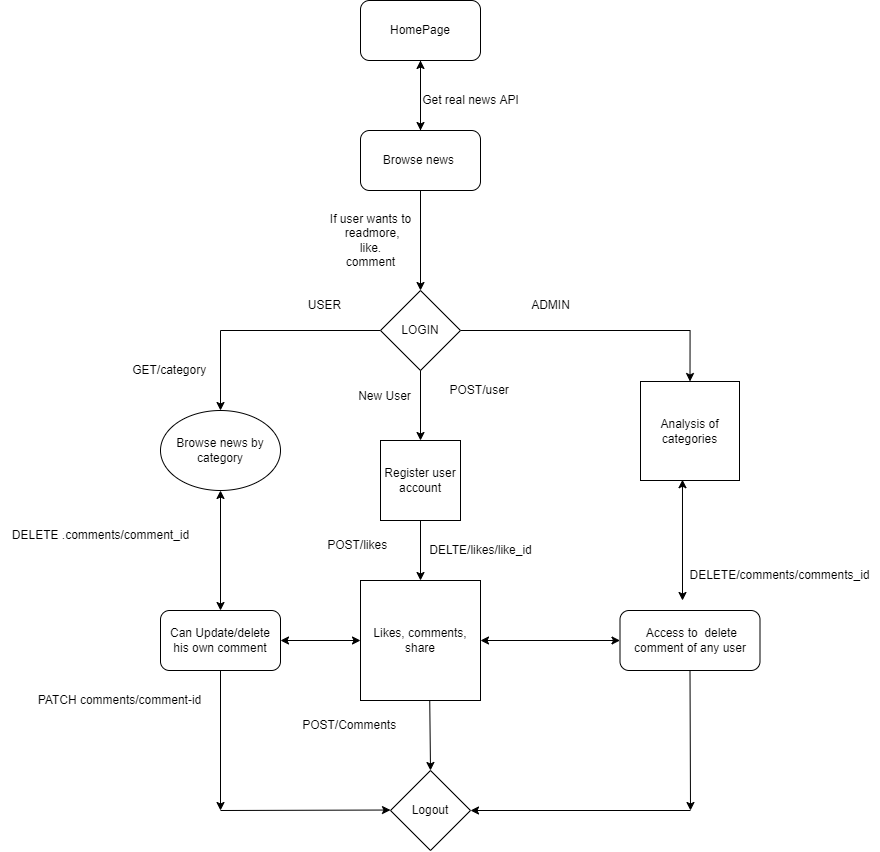

The diagram above was exported from draw.io. Its source (the exported page's mxGraphModel, read from the mxfile embedded in the PNG):
<mxGraphModel dx="1967" dy="587" grid="1" gridSize="10" guides="1" tooltips="1" connect="1" arrows="1" fold="1" page="1" pageScale="1" pageWidth="850" pageHeight="1100" math="0" shadow="0">
  <root>
    <mxCell id="0" />
    <mxCell id="1" parent="0" />
    <mxCell id="yRWhV2HMuvYGXWmOrYBf-3" style="edgeStyle=orthogonalEdgeStyle;rounded=0;orthogonalLoop=1;jettySize=auto;html=1;exitX=0.5;exitY=1;exitDx=0;exitDy=0;" edge="1" parent="1" source="yRWhV2HMuvYGXWmOrYBf-1">
      <mxGeometry relative="1" as="geometry">
        <mxPoint x="400" y="470" as="targetPoint" />
      </mxGeometry>
    </mxCell>
    <mxCell id="yRWhV2HMuvYGXWmOrYBf-1" value="HomePage" style="rounded=1;whiteSpace=wrap;html=1;" vertex="1" parent="1">
      <mxGeometry x="340" y="340" width="120" height="60" as="geometry" />
    </mxCell>
    <mxCell id="yRWhV2HMuvYGXWmOrYBf-7" value="" style="edgeStyle=orthogonalEdgeStyle;rounded=0;orthogonalLoop=1;jettySize=auto;html=1;" edge="1" parent="1" source="yRWhV2HMuvYGXWmOrYBf-5" target="yRWhV2HMuvYGXWmOrYBf-1">
      <mxGeometry relative="1" as="geometry">
        <Array as="points">
          <mxPoint x="400" y="410" />
          <mxPoint x="400" y="410" />
        </Array>
      </mxGeometry>
    </mxCell>
    <mxCell id="yRWhV2HMuvYGXWmOrYBf-8" style="edgeStyle=orthogonalEdgeStyle;rounded=0;orthogonalLoop=1;jettySize=auto;html=1;exitX=0.5;exitY=1;exitDx=0;exitDy=0;entryX=0.5;entryY=0;entryDx=0;entryDy=0;" edge="1" parent="1" source="yRWhV2HMuvYGXWmOrYBf-5" target="yRWhV2HMuvYGXWmOrYBf-6">
      <mxGeometry relative="1" as="geometry">
        <mxPoint x="400" y="580" as="targetPoint" />
      </mxGeometry>
    </mxCell>
    <mxCell id="yRWhV2HMuvYGXWmOrYBf-5" value="Browse news&amp;nbsp;" style="rounded=1;whiteSpace=wrap;html=1;" vertex="1" parent="1">
      <mxGeometry x="340" y="470" width="120" height="60" as="geometry" />
    </mxCell>
    <mxCell id="yRWhV2HMuvYGXWmOrYBf-10" style="edgeStyle=orthogonalEdgeStyle;rounded=0;orthogonalLoop=1;jettySize=auto;html=1;exitX=1;exitY=0.5;exitDx=0;exitDy=0;entryX=0.5;entryY=0;entryDx=0;entryDy=0;" edge="1" parent="1" source="yRWhV2HMuvYGXWmOrYBf-6" target="yRWhV2HMuvYGXWmOrYBf-65">
      <mxGeometry relative="1" as="geometry">
        <mxPoint x="690" y="720" as="targetPoint" />
      </mxGeometry>
    </mxCell>
    <mxCell id="yRWhV2HMuvYGXWmOrYBf-11" style="edgeStyle=orthogonalEdgeStyle;rounded=0;orthogonalLoop=1;jettySize=auto;html=1;exitX=0;exitY=0.5;exitDx=0;exitDy=0;" edge="1" parent="1" source="yRWhV2HMuvYGXWmOrYBf-6" target="yRWhV2HMuvYGXWmOrYBf-56">
      <mxGeometry relative="1" as="geometry">
        <mxPoint x="200" y="790" as="targetPoint" />
        <Array as="points">
          <mxPoint x="200" y="670" />
        </Array>
      </mxGeometry>
    </mxCell>
    <mxCell id="yRWhV2HMuvYGXWmOrYBf-6" value="LOGIN" style="rhombus;whiteSpace=wrap;html=1;" vertex="1" parent="1">
      <mxGeometry x="360" y="630" width="80" height="80" as="geometry" />
    </mxCell>
    <mxCell id="yRWhV2HMuvYGXWmOrYBf-12" value="ADMIN" style="text;html=1;align=center;verticalAlign=middle;resizable=0;points=[];autosize=1;strokeColor=none;fillColor=none;" vertex="1" parent="1">
      <mxGeometry x="500" y="630" width="60" height="30" as="geometry" />
    </mxCell>
    <mxCell id="yRWhV2HMuvYGXWmOrYBf-13" value="USER" style="text;html=1;align=center;verticalAlign=middle;resizable=0;points=[];autosize=1;strokeColor=none;fillColor=none;" vertex="1" parent="1">
      <mxGeometry x="274" y="630" width="60" height="30" as="geometry" />
    </mxCell>
    <mxCell id="yRWhV2HMuvYGXWmOrYBf-19" value="Likes, comments,&lt;br&gt;share" style="whiteSpace=wrap;html=1;aspect=fixed;" vertex="1" parent="1">
      <mxGeometry x="340" y="920" width="120" height="120" as="geometry" />
    </mxCell>
    <mxCell id="yRWhV2HMuvYGXWmOrYBf-20" value="&amp;nbsp;Access to&amp;nbsp; delete comment of any user" style="rounded=1;whiteSpace=wrap;html=1;" vertex="1" parent="1">
      <mxGeometry x="599.5" y="950" width="140" height="60" as="geometry" />
    </mxCell>
    <mxCell id="yRWhV2HMuvYGXWmOrYBf-22" value="" style="endArrow=classic;html=1;rounded=0;" edge="1" parent="1">
      <mxGeometry width="50" height="50" relative="1" as="geometry">
        <mxPoint x="200" y="1150" as="sourcePoint" />
        <mxPoint x="370" y="1149.52" as="targetPoint" />
      </mxGeometry>
    </mxCell>
    <mxCell id="yRWhV2HMuvYGXWmOrYBf-24" value="Can Update/delete his own comment" style="rounded=1;whiteSpace=wrap;html=1;" vertex="1" parent="1">
      <mxGeometry x="140" y="950" width="120" height="60" as="geometry" />
    </mxCell>
    <mxCell id="yRWhV2HMuvYGXWmOrYBf-28" value="Logout" style="rhombus;whiteSpace=wrap;html=1;" vertex="1" parent="1">
      <mxGeometry x="370" y="1110" width="80" height="80" as="geometry" />
    </mxCell>
    <mxCell id="yRWhV2HMuvYGXWmOrYBf-30" value="If user wants to&lt;br&gt;&amp;nbsp;readmore,&lt;br&gt;like.&lt;br&gt;comment" style="text;html=1;align=center;verticalAlign=middle;resizable=0;points=[];autosize=1;strokeColor=none;fillColor=none;" vertex="1" parent="1">
      <mxGeometry x="300" y="545" width="100" height="70" as="geometry" />
    </mxCell>
    <mxCell id="yRWhV2HMuvYGXWmOrYBf-21" value="Get real news API&lt;br&gt;" style="text;html=1;align=center;verticalAlign=middle;resizable=0;points=[];autosize=1;strokeColor=none;fillColor=none;" vertex="1" parent="1">
      <mxGeometry x="390" y="425" width="120" height="30" as="geometry" />
    </mxCell>
    <mxCell id="yRWhV2HMuvYGXWmOrYBf-34" value="" style="endArrow=classic;html=1;rounded=0;entryX=0.5;entryY=0;entryDx=0;entryDy=0;exitX=0.5;exitY=1;exitDx=0;exitDy=0;" edge="1" parent="1" source="yRWhV2HMuvYGXWmOrYBf-6">
      <mxGeometry width="50" height="50" relative="1" as="geometry">
        <mxPoint x="410" y="690" as="sourcePoint" />
        <mxPoint x="400" y="780" as="targetPoint" />
      </mxGeometry>
    </mxCell>
    <mxCell id="yRWhV2HMuvYGXWmOrYBf-35" value="New User" style="text;html=1;align=center;verticalAlign=middle;resizable=0;points=[];autosize=1;strokeColor=none;fillColor=none;" vertex="1" parent="1">
      <mxGeometry x="324" y="721" width="80" height="30" as="geometry" />
    </mxCell>
    <mxCell id="yRWhV2HMuvYGXWmOrYBf-36" value="Register user account" style="whiteSpace=wrap;html=1;aspect=fixed;" vertex="1" parent="1">
      <mxGeometry x="360" y="780" width="80" height="80" as="geometry" />
    </mxCell>
    <mxCell id="yRWhV2HMuvYGXWmOrYBf-39" value="" style="endArrow=classic;html=1;rounded=0;entryX=0.5;entryY=0;entryDx=0;entryDy=0;exitX=0.5;exitY=1;exitDx=0;exitDy=0;" edge="1" parent="1" source="yRWhV2HMuvYGXWmOrYBf-36" target="yRWhV2HMuvYGXWmOrYBf-19">
      <mxGeometry width="50" height="50" relative="1" as="geometry">
        <mxPoint x="410" y="870" as="sourcePoint" />
        <mxPoint x="460" y="820" as="targetPoint" />
      </mxGeometry>
    </mxCell>
    <mxCell id="yRWhV2HMuvYGXWmOrYBf-41" value="" style="endArrow=classic;html=1;rounded=0;exitX=0.5;exitY=1;exitDx=0;exitDy=0;" edge="1" parent="1" source="yRWhV2HMuvYGXWmOrYBf-20">
      <mxGeometry width="50" height="50" relative="1" as="geometry">
        <mxPoint x="680" y="1100" as="sourcePoint" />
        <mxPoint x="670" y="1150" as="targetPoint" />
      </mxGeometry>
    </mxCell>
    <mxCell id="yRWhV2HMuvYGXWmOrYBf-50" value="" style="endArrow=classic;html=1;rounded=0;entryX=1;entryY=0.5;entryDx=0;entryDy=0;" edge="1" parent="1" target="yRWhV2HMuvYGXWmOrYBf-28">
      <mxGeometry width="50" height="50" relative="1" as="geometry">
        <mxPoint x="670" y="1150" as="sourcePoint" />
        <mxPoint x="580" y="1125" as="targetPoint" />
      </mxGeometry>
    </mxCell>
    <mxCell id="yRWhV2HMuvYGXWmOrYBf-53" value="" style="endArrow=classic;html=1;rounded=0;exitX=0.5;exitY=1;exitDx=0;exitDy=0;" edge="1" parent="1" source="yRWhV2HMuvYGXWmOrYBf-24">
      <mxGeometry width="50" height="50" relative="1" as="geometry">
        <mxPoint x="170" y="1120" as="sourcePoint" />
        <mxPoint x="200" y="1150" as="targetPoint" />
        <Array as="points">
          <mxPoint x="200" y="1120" />
          <mxPoint x="200" y="1110" />
        </Array>
      </mxGeometry>
    </mxCell>
    <mxCell id="yRWhV2HMuvYGXWmOrYBf-55" value="" style="endArrow=classic;html=1;rounded=0;exitX=0.577;exitY=0.998;exitDx=0;exitDy=0;exitPerimeter=0;entryX=0.5;entryY=0;entryDx=0;entryDy=0;" edge="1" parent="1" source="yRWhV2HMuvYGXWmOrYBf-19" target="yRWhV2HMuvYGXWmOrYBf-28">
      <mxGeometry width="50" height="50" relative="1" as="geometry">
        <mxPoint x="410" y="1040" as="sourcePoint" />
        <mxPoint x="410" y="1100" as="targetPoint" />
      </mxGeometry>
    </mxCell>
    <mxCell id="yRWhV2HMuvYGXWmOrYBf-56" value="Browse news by category" style="ellipse;whiteSpace=wrap;html=1;" vertex="1" parent="1">
      <mxGeometry x="140" y="750" width="120" height="80" as="geometry" />
    </mxCell>
    <mxCell id="yRWhV2HMuvYGXWmOrYBf-59" value="" style="endArrow=classic;startArrow=classic;html=1;rounded=0;exitX=0.5;exitY=0;exitDx=0;exitDy=0;entryX=0.5;entryY=1;entryDx=0;entryDy=0;" edge="1" parent="1" source="yRWhV2HMuvYGXWmOrYBf-24" target="yRWhV2HMuvYGXWmOrYBf-56">
      <mxGeometry width="50" height="50" relative="1" as="geometry">
        <mxPoint x="180" y="910" as="sourcePoint" />
        <mxPoint x="230" y="860" as="targetPoint" />
      </mxGeometry>
    </mxCell>
    <mxCell id="yRWhV2HMuvYGXWmOrYBf-60" value="" style="endArrow=classic;startArrow=classic;html=1;rounded=0;entryX=0;entryY=0.5;entryDx=0;entryDy=0;" edge="1" parent="1" target="yRWhV2HMuvYGXWmOrYBf-19">
      <mxGeometry width="50" height="50" relative="1" as="geometry">
        <mxPoint x="260" y="980" as="sourcePoint" />
        <mxPoint x="310" y="930" as="targetPoint" />
      </mxGeometry>
    </mxCell>
    <mxCell id="yRWhV2HMuvYGXWmOrYBf-61" value="" style="endArrow=classic;startArrow=classic;html=1;rounded=0;entryX=0;entryY=0.5;entryDx=0;entryDy=0;exitX=1;exitY=0.5;exitDx=0;exitDy=0;" edge="1" parent="1" source="yRWhV2HMuvYGXWmOrYBf-19" target="yRWhV2HMuvYGXWmOrYBf-20">
      <mxGeometry width="50" height="50" relative="1" as="geometry">
        <mxPoint x="500" y="1010" as="sourcePoint" />
        <mxPoint x="550" y="960" as="targetPoint" />
      </mxGeometry>
    </mxCell>
    <mxCell id="yRWhV2HMuvYGXWmOrYBf-65" value="Analysis of categories" style="whiteSpace=wrap;html=1;aspect=fixed;" vertex="1" parent="1">
      <mxGeometry x="620" y="721" width="99" height="99" as="geometry" />
    </mxCell>
    <mxCell id="yRWhV2HMuvYGXWmOrYBf-69" value="" style="endArrow=classic;startArrow=classic;html=1;rounded=0;entryX=0.424;entryY=0.992;entryDx=0;entryDy=0;entryPerimeter=0;" edge="1" parent="1" target="yRWhV2HMuvYGXWmOrYBf-65">
      <mxGeometry width="50" height="50" relative="1" as="geometry">
        <mxPoint x="662" y="940" as="sourcePoint" />
        <mxPoint x="680" y="860" as="targetPoint" />
      </mxGeometry>
    </mxCell>
    <mxCell id="yRWhV2HMuvYGXWmOrYBf-70" value="&amp;nbsp;POST/user" style="text;html=1;align=center;verticalAlign=middle;resizable=0;points=[];autosize=1;strokeColor=none;fillColor=none;" vertex="1" parent="1">
      <mxGeometry x="412" y="715" width="90" height="30" as="geometry" />
    </mxCell>
    <mxCell id="yRWhV2HMuvYGXWmOrYBf-71" value="&amp;nbsp;GET/category" style="text;html=1;align=center;verticalAlign=middle;resizable=0;points=[];autosize=1;strokeColor=none;fillColor=none;" vertex="1" parent="1">
      <mxGeometry x="97" y="695" width="100" height="30" as="geometry" />
    </mxCell>
    <mxCell id="yRWhV2HMuvYGXWmOrYBf-72" value="&amp;nbsp;POST/likes" style="text;html=1;align=center;verticalAlign=middle;resizable=0;points=[];autosize=1;strokeColor=none;fillColor=none;" vertex="1" parent="1">
      <mxGeometry x="290" y="870" width="90" height="30" as="geometry" />
    </mxCell>
    <mxCell id="yRWhV2HMuvYGXWmOrYBf-73" value="&amp;nbsp;POST/Comments" style="text;html=1;align=center;verticalAlign=middle;resizable=0;points=[];autosize=1;strokeColor=none;fillColor=none;" vertex="1" parent="1">
      <mxGeometry x="267" y="1050" width="120" height="30" as="geometry" />
    </mxCell>
    <mxCell id="yRWhV2HMuvYGXWmOrYBf-74" value="DELETE .comments/comment_id" style="text;html=1;align=center;verticalAlign=middle;resizable=0;points=[];autosize=1;strokeColor=none;fillColor=none;" vertex="1" parent="1">
      <mxGeometry x="-20" y="860" width="200" height="30" as="geometry" />
    </mxCell>
    <mxCell id="yRWhV2HMuvYGXWmOrYBf-76" value="DELTE/likes/like_id" style="text;html=1;align=center;verticalAlign=middle;resizable=0;points=[];autosize=1;strokeColor=none;fillColor=none;" vertex="1" parent="1">
      <mxGeometry x="395" y="875" width="130" height="30" as="geometry" />
    </mxCell>
    <mxCell id="yRWhV2HMuvYGXWmOrYBf-77" value="DELETE/comments/comments_id" style="text;html=1;align=center;verticalAlign=middle;resizable=0;points=[];autosize=1;strokeColor=none;fillColor=none;" vertex="1" parent="1">
      <mxGeometry x="659" y="900" width="200" height="30" as="geometry" />
    </mxCell>
    <mxCell id="yRWhV2HMuvYGXWmOrYBf-79" value="PATCH comments/comment-id" style="text;html=1;align=center;verticalAlign=middle;resizable=0;points=[];autosize=1;strokeColor=none;fillColor=none;" vertex="1" parent="1">
      <mxGeometry x="4" y="1025" width="190" height="30" as="geometry" />
    </mxCell>
  </root>
</mxGraphModel>